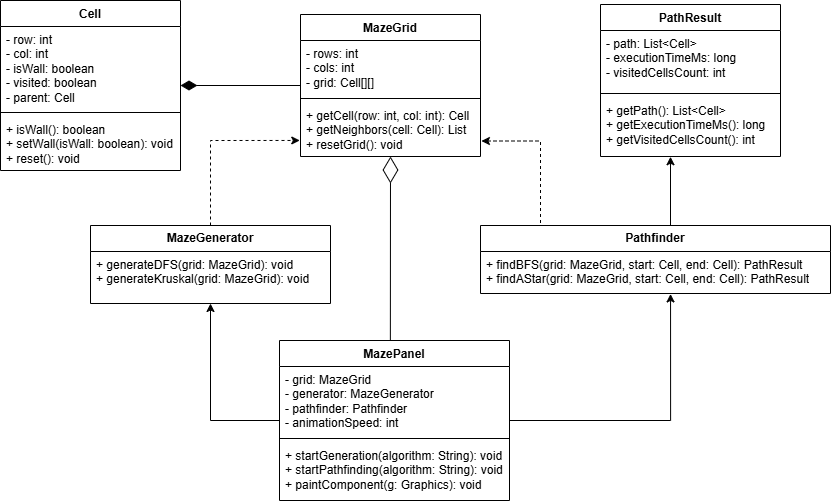

The diagram above was exported from draw.io. Its source (the exported page's mxGraphModel, read from the mxfile embedded in the PNG):
<mxGraphModel dx="1030" dy="574" grid="1" gridSize="10" guides="1" tooltips="1" connect="1" arrows="1" fold="1" page="1" pageScale="1" pageWidth="827" pageHeight="1169" math="0" shadow="0">
  <root>
    <mxCell id="WIyWlLk6GJQsqaUBKTNV-0" />
    <mxCell id="WIyWlLk6GJQsqaUBKTNV-1" parent="WIyWlLk6GJQsqaUBKTNV-0" />
    <mxCell id="d4VZucCtCqgJhFiUiKwk-0" parent="WIyWlLk6GJQsqaUBKTNV-1" style="swimlane;fontStyle=1;align=center;verticalAlign=top;childLayout=stackLayout;horizontal=1;startSize=26;horizontalStack=0;resizeParent=1;resizeParentMax=0;resizeLast=0;collapsible=1;marginBottom=0;whiteSpace=wrap;html=1;" value="Cell" vertex="1">
      <mxGeometry height="170" width="180" x="20" y="20" as="geometry" />
    </mxCell>
    <mxCell id="d4VZucCtCqgJhFiUiKwk-1" parent="d4VZucCtCqgJhFiUiKwk-0" style="text;strokeColor=none;fillColor=none;align=left;verticalAlign=top;spacingLeft=4;spacingRight=4;overflow=hidden;rotatable=0;points=[[0,0.5],[1,0.5]];portConstraint=eastwest;whiteSpace=wrap;html=1;" value="- row: int&lt;div&gt;- col: int&lt;/div&gt;&lt;div&gt;- isWall: boolean&lt;br&gt;- visited: boolean&lt;br&gt;- parent: Cell&lt;/div&gt;" vertex="1">
      <mxGeometry height="82" width="180" y="26" as="geometry" />
    </mxCell>
    <mxCell id="d4VZucCtCqgJhFiUiKwk-2" parent="d4VZucCtCqgJhFiUiKwk-0" style="line;strokeWidth=1;fillColor=none;align=left;verticalAlign=middle;spacingTop=-1;spacingLeft=3;spacingRight=3;rotatable=0;labelPosition=right;points=[];portConstraint=eastwest;strokeColor=inherit;" value="" vertex="1">
      <mxGeometry height="8" width="180" y="108" as="geometry" />
    </mxCell>
    <mxCell id="d4VZucCtCqgJhFiUiKwk-3" parent="d4VZucCtCqgJhFiUiKwk-0" style="text;strokeColor=none;fillColor=none;align=left;verticalAlign=top;spacingLeft=4;spacingRight=4;overflow=hidden;rotatable=0;points=[[0,0.5],[1,0.5]];portConstraint=eastwest;whiteSpace=wrap;html=1;" value="+ isWall(): boolean&lt;br&gt;+ setWall(isWall: boolean): void&lt;br&gt;+ reset(): void" vertex="1">
      <mxGeometry height="54" width="180" y="116" as="geometry" />
    </mxCell>
    <mxCell id="d4VZucCtCqgJhFiUiKwk-40" edge="1" parent="WIyWlLk6GJQsqaUBKTNV-1" source="d4VZucCtCqgJhFiUiKwk-4" style="edgeStyle=orthogonalEdgeStyle;rounded=0;orthogonalLoop=1;jettySize=auto;html=1;exitX=0;exitY=0.5;exitDx=0;exitDy=0;entryX=1;entryY=0.5;entryDx=0;entryDy=0;endArrow=diamondThin;endFill=1;startArrow=none;startFill=0;strokeWidth=1;endSize=14;" target="d4VZucCtCqgJhFiUiKwk-0">
      <mxGeometry relative="1" as="geometry" />
    </mxCell>
    <mxCell id="d4VZucCtCqgJhFiUiKwk-4" parent="WIyWlLk6GJQsqaUBKTNV-1" style="swimlane;fontStyle=1;align=center;verticalAlign=top;childLayout=stackLayout;horizontal=1;startSize=26;horizontalStack=0;resizeParent=1;resizeParentMax=0;resizeLast=0;collapsible=1;marginBottom=0;whiteSpace=wrap;html=1;" value="MazeGrid" vertex="1">
      <mxGeometry height="142" width="180" x="320" y="34" as="geometry" />
    </mxCell>
    <mxCell id="d4VZucCtCqgJhFiUiKwk-5" parent="d4VZucCtCqgJhFiUiKwk-4" style="text;strokeColor=none;fillColor=none;align=left;verticalAlign=top;spacingLeft=4;spacingRight=4;overflow=hidden;rotatable=0;points=[[0,0.5],[1,0.5]];portConstraint=eastwest;whiteSpace=wrap;html=1;" value="- rows: int&lt;div&gt;- cols: int&amp;nbsp;&lt;br&gt;- grid: Cell[][]&lt;br&gt;&lt;/div&gt;" vertex="1">
      <mxGeometry height="54" width="180" y="26" as="geometry" />
    </mxCell>
    <mxCell id="d4VZucCtCqgJhFiUiKwk-6" parent="d4VZucCtCqgJhFiUiKwk-4" style="line;strokeWidth=1;fillColor=none;align=left;verticalAlign=middle;spacingTop=-1;spacingLeft=3;spacingRight=3;rotatable=0;labelPosition=right;points=[];portConstraint=eastwest;strokeColor=inherit;" value="" vertex="1">
      <mxGeometry height="8" width="180" y="80" as="geometry" />
    </mxCell>
    <mxCell id="d4VZucCtCqgJhFiUiKwk-7" parent="d4VZucCtCqgJhFiUiKwk-4" style="text;strokeColor=none;fillColor=none;align=left;verticalAlign=top;spacingLeft=4;spacingRight=4;overflow=hidden;rotatable=0;points=[[0,0.5],[1,0.5]];portConstraint=eastwest;whiteSpace=wrap;html=1;" value="+ getCell(row: int, col: int): Cell&lt;br&gt;+ getNeighbors(cell: Cell): List&lt;br&gt;+ resetGrid(): void&amp;nbsp;" vertex="1">
      <mxGeometry height="54" width="180" y="88" as="geometry" />
    </mxCell>
    <mxCell id="d4VZucCtCqgJhFiUiKwk-8" parent="WIyWlLk6GJQsqaUBKTNV-1" style="swimlane;fontStyle=1;align=center;verticalAlign=top;childLayout=stackLayout;horizontal=1;startSize=26;horizontalStack=0;resizeParent=1;resizeParentMax=0;resizeLast=0;collapsible=1;marginBottom=0;whiteSpace=wrap;html=1;" value="PathResult" vertex="1">
      <mxGeometry height="152" width="180" x="620" y="24" as="geometry" />
    </mxCell>
    <mxCell id="d4VZucCtCqgJhFiUiKwk-9" parent="d4VZucCtCqgJhFiUiKwk-8" style="text;strokeColor=none;fillColor=none;align=left;verticalAlign=top;spacingLeft=4;spacingRight=4;overflow=hidden;rotatable=0;points=[[0,0.5],[1,0.5]];portConstraint=eastwest;whiteSpace=wrap;html=1;" value="- path: List&amp;lt;Cell&amp;gt;&lt;br/&gt;- executionTimeMs: long&lt;br/&gt;- visitedCellsCount: int" vertex="1">
      <mxGeometry height="59" width="180" y="26" as="geometry" />
    </mxCell>
    <mxCell id="d4VZucCtCqgJhFiUiKwk-10" parent="d4VZucCtCqgJhFiUiKwk-8" style="line;strokeWidth=1;fillColor=none;align=left;verticalAlign=middle;spacingTop=-1;spacingLeft=3;spacingRight=3;rotatable=0;labelPosition=right;points=[];portConstraint=eastwest;strokeColor=inherit;" value="" vertex="1">
      <mxGeometry height="8" width="180" y="85" as="geometry" />
    </mxCell>
    <mxCell id="d4VZucCtCqgJhFiUiKwk-11" parent="d4VZucCtCqgJhFiUiKwk-8" style="text;strokeColor=none;fillColor=none;align=left;verticalAlign=top;spacingLeft=4;spacingRight=4;overflow=hidden;rotatable=0;points=[[0,0.5],[1,0.5]];portConstraint=eastwest;whiteSpace=wrap;html=1;" value="+ getPath(): List&amp;lt;Cell&amp;gt;&lt;br/&gt;+ getExecutionTimeMs(): long&lt;br/&gt;+ getVisitedCellsCount(): int" vertex="1">
      <mxGeometry height="59" width="180" y="93" as="geometry" />
    </mxCell>
    <mxCell id="d4VZucCtCqgJhFiUiKwk-16" parent="WIyWlLk6GJQsqaUBKTNV-1" style="swimlane;fontStyle=0;childLayout=stackLayout;horizontal=1;startSize=26;fillColor=none;horizontalStack=0;resizeParent=1;resizeParentMax=0;resizeLast=0;collapsible=1;marginBottom=0;whiteSpace=wrap;html=1;" value="&lt;b&gt;MazeGenerator&lt;/b&gt;" vertex="1">
      <mxGeometry height="78" width="240" x="110" y="245" as="geometry" />
    </mxCell>
    <mxCell id="d4VZucCtCqgJhFiUiKwk-17" parent="d4VZucCtCqgJhFiUiKwk-16" style="text;strokeColor=none;fillColor=none;align=left;verticalAlign=top;spacingLeft=4;spacingRight=4;overflow=hidden;rotatable=0;points=[[0,0.5],[1,0.5]];portConstraint=eastwest;whiteSpace=wrap;html=1;" value="+ generateDFS(grid: MazeGrid): void&lt;br/&gt;+ generateKruskal(grid: MazeGrid): void" vertex="1">
      <mxGeometry height="52" width="240" y="26" as="geometry" />
    </mxCell>
    <mxCell id="d4VZucCtCqgJhFiUiKwk-20" parent="WIyWlLk6GJQsqaUBKTNV-1" style="swimlane;fontStyle=0;childLayout=stackLayout;horizontal=1;startSize=26;fillColor=none;horizontalStack=0;resizeParent=1;resizeParentMax=0;resizeLast=0;collapsible=1;marginBottom=0;whiteSpace=wrap;html=1;" value="&lt;b&gt;Pathfinder&lt;/b&gt;" vertex="1">
      <mxGeometry height="68" width="350" x="500" y="245" as="geometry" />
    </mxCell>
    <mxCell id="d4VZucCtCqgJhFiUiKwk-21" parent="d4VZucCtCqgJhFiUiKwk-20" style="text;strokeColor=none;fillColor=none;align=left;verticalAlign=top;spacingLeft=4;spacingRight=4;overflow=hidden;rotatable=0;points=[[0,0.5],[1,0.5]];portConstraint=eastwest;whiteSpace=wrap;html=1;" value="+ findBFS(grid: MazeGrid, start: Cell, end: Cell): PathResult&lt;br/&gt;+ findAStar(grid: MazeGrid, start: Cell, end: Cell): PathResult" vertex="1">
      <mxGeometry height="42" width="350" y="26" as="geometry" />
    </mxCell>
    <mxCell id="d4VZucCtCqgJhFiUiKwk-35" edge="1" parent="WIyWlLk6GJQsqaUBKTNV-1" source="d4VZucCtCqgJhFiUiKwk-24" style="edgeStyle=orthogonalEdgeStyle;rounded=0;orthogonalLoop=1;jettySize=auto;html=1;exitX=0;exitY=0.5;exitDx=0;exitDy=0;entryX=0.5;entryY=1;entryDx=0;entryDy=0;" target="d4VZucCtCqgJhFiUiKwk-16">
      <mxGeometry relative="1" x="0.3226" as="geometry">
        <Array as="points">
          <mxPoint x="230" y="440" />
        </Array>
      </mxGeometry>
    </mxCell>
    <mxCell id="d4VZucCtCqgJhFiUiKwk-24" parent="WIyWlLk6GJQsqaUBKTNV-1" style="swimlane;fontStyle=1;align=center;verticalAlign=top;childLayout=stackLayout;horizontal=1;startSize=26;horizontalStack=0;resizeParent=1;resizeParentMax=0;resizeLast=0;collapsible=1;marginBottom=0;whiteSpace=wrap;html=1;" value="MazePanel" vertex="1">
      <mxGeometry height="160" width="230" x="299" y="360" as="geometry" />
    </mxCell>
    <mxCell id="d4VZucCtCqgJhFiUiKwk-25" parent="d4VZucCtCqgJhFiUiKwk-24" style="text;strokeColor=none;fillColor=none;align=left;verticalAlign=top;spacingLeft=4;spacingRight=4;overflow=hidden;rotatable=0;points=[[0,0.5],[1,0.5]];portConstraint=eastwest;whiteSpace=wrap;html=1;" value="- grid: MazeGrid&lt;br/&gt;- generator: MazeGenerator&lt;br/&gt;- pathfinder: Pathfinder&lt;br/&gt;- animationSpeed: int" vertex="1">
      <mxGeometry height="68" width="230" y="26" as="geometry" />
    </mxCell>
    <mxCell id="d4VZucCtCqgJhFiUiKwk-26" parent="d4VZucCtCqgJhFiUiKwk-24" style="line;strokeWidth=1;fillColor=none;align=left;verticalAlign=middle;spacingTop=-1;spacingLeft=3;spacingRight=3;rotatable=0;labelPosition=right;points=[];portConstraint=eastwest;strokeColor=inherit;" value="" vertex="1">
      <mxGeometry height="8" width="230" y="94" as="geometry" />
    </mxCell>
    <mxCell id="d4VZucCtCqgJhFiUiKwk-27" parent="d4VZucCtCqgJhFiUiKwk-24" style="text;strokeColor=none;fillColor=none;align=left;verticalAlign=top;spacingLeft=4;spacingRight=4;overflow=hidden;rotatable=0;points=[[0,0.5],[1,0.5]];portConstraint=eastwest;whiteSpace=wrap;html=1;" value="+ startGeneration(algorithm: String): void&lt;br/&gt;+ startPathfinding(algorithm: String): void&lt;br/&gt;+ paintComponent(g: Graphics): void" vertex="1">
      <mxGeometry height="58" width="230" y="102" as="geometry" />
    </mxCell>
    <mxCell id="d4VZucCtCqgJhFiUiKwk-32" edge="1" parent="WIyWlLk6GJQsqaUBKTNV-1" source="d4VZucCtCqgJhFiUiKwk-24" style="endArrow=diamondThin;endFill=0;endSize=24;html=1;rounded=0;exitX=0.482;exitY=-0.003;exitDx=0;exitDy=0;entryX=0.5;entryY=1;entryDx=0;entryDy=0;exitPerimeter=0;" target="d4VZucCtCqgJhFiUiKwk-4" value="">
      <mxGeometry relative="1" width="160" as="geometry">
        <mxPoint x="300" y="230" as="sourcePoint" />
        <mxPoint x="460" y="230" as="targetPoint" />
      </mxGeometry>
    </mxCell>
    <mxCell id="d4VZucCtCqgJhFiUiKwk-36" edge="1" parent="WIyWlLk6GJQsqaUBKTNV-1" source="d4VZucCtCqgJhFiUiKwk-24" style="edgeStyle=orthogonalEdgeStyle;rounded=0;orthogonalLoop=1;jettySize=auto;html=1;exitX=1;exitY=0.5;exitDx=0;exitDy=0;entryX=0.543;entryY=1.01;entryDx=0;entryDy=0;entryPerimeter=0;" target="d4VZucCtCqgJhFiUiKwk-21">
      <mxGeometry relative="1" x="0.2938" as="geometry">
        <Array as="points">
          <mxPoint x="690.1" y="440" />
        </Array>
        <mxPoint x="680" y="320" as="targetPoint" />
      </mxGeometry>
    </mxCell>
    <mxCell id="d4VZucCtCqgJhFiUiKwk-37" edge="1" parent="WIyWlLk6GJQsqaUBKTNV-1" source="d4VZucCtCqgJhFiUiKwk-16" style="edgeStyle=orthogonalEdgeStyle;rounded=0;orthogonalLoop=1;jettySize=auto;html=1;exitX=0.5;exitY=0;exitDx=0;exitDy=0;entryX=-0.004;entryY=0.703;entryDx=0;entryDy=0;entryPerimeter=0;dashed=1;" target="d4VZucCtCqgJhFiUiKwk-7">
      <mxGeometry relative="1" x="-0.282" as="geometry" />
    </mxCell>
    <mxCell id="d4VZucCtCqgJhFiUiKwk-38" edge="1" parent="WIyWlLk6GJQsqaUBKTNV-1" source="d4VZucCtCqgJhFiUiKwk-20" style="edgeStyle=orthogonalEdgeStyle;rounded=0;orthogonalLoop=1;jettySize=auto;html=1;exitX=0.25;exitY=0;exitDx=0;exitDy=0;entryX=1.005;entryY=0.713;entryDx=0;entryDy=0;entryPerimeter=0;dashed=1;" target="d4VZucCtCqgJhFiUiKwk-7">
      <mxGeometry relative="1" x="-0.207" as="geometry">
        <Array as="points">
          <mxPoint x="560" y="245" />
          <mxPoint x="560" y="160.5" />
        </Array>
      </mxGeometry>
    </mxCell>
    <mxCell id="d4VZucCtCqgJhFiUiKwk-39" edge="1" parent="WIyWlLk6GJQsqaUBKTNV-1" source="d4VZucCtCqgJhFiUiKwk-20" style="edgeStyle=orthogonalEdgeStyle;rounded=0;orthogonalLoop=1;jettySize=auto;html=1;exitX=0.75;exitY=0;exitDx=0;exitDy=0;">
      <mxGeometry relative="1" x="0.6424" as="geometry">
        <Array as="points">
          <mxPoint x="690" y="245" />
          <mxPoint x="690" y="176.2" />
        </Array>
        <mxPoint x="690" y="176.24" as="targetPoint" />
      </mxGeometry>
    </mxCell>
  </root>
</mxGraphModel>